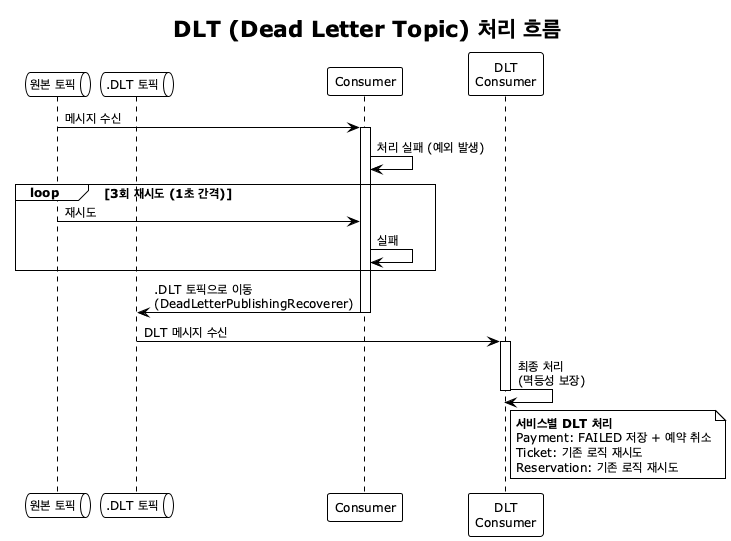

The diagram above was rendered by PlantUML. Its source (embedded in the PNG):
@startuml event-flow-dlt
!theme plain
skinparam shadowing false
skinparam defaultFontSize 12

title DLT (Dead Letter Topic) 처리 흐름

queue "원본 토픽" as ORIG
queue ".DLT 토픽" as DLT
participant "Consumer" as C
participant "DLT\nConsumer" as DC

ORIG -> C : 메시지 수신
activate C
C -> C : 처리 실패 (예외 발생)

loop 3회 재시도 (1초 간격)
  ORIG -> C : 재시도
  C -> C : 실패
end

C -> DLT : .DLT 토픽으로 이동\n(DeadLetterPublishingRecoverer)
deactivate C

DLT -> DC : DLT 메시지 수신
activate DC
DC -> DC : 최종 처리\n(멱등성 보장)
deactivate DC

note right of DC
  <b>서비스별 DLT 처리</b>
  Payment: FAILED 저장 + 예약 취소
  Ticket: 기존 로직 재시도
  Reservation: 기존 로직 재시도
end note

@enduml